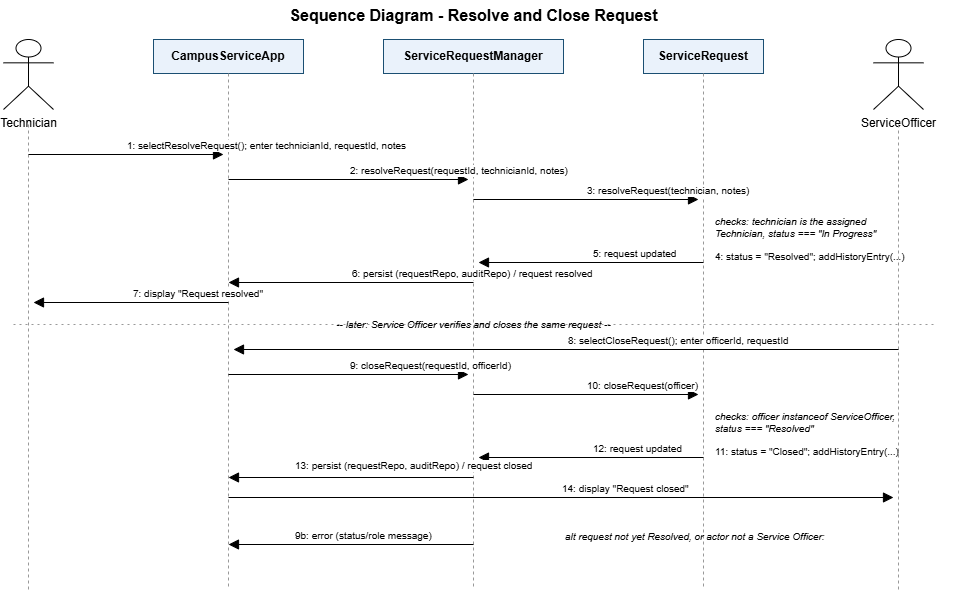

The diagram above was exported from draw.io. Its source (the exported page's mxGraphModel, read from the mxfile embedded in the PNG):
<mxGraphModel dx="737" dy="491" grid="1" gridSize="10" guides="1" tooltips="1" connect="1" arrows="1" fold="1" page="1" pageScale="1" pageWidth="1050" pageHeight="640" math="0" shadow="0">
  <root>
    <mxCell id="0" />
    <mxCell id="1" parent="0" />
    <mxCell id="title" parent="1" style="text;html=1;align=center;fontSize=16;fontStyle=1;" value="Sequence Diagram - Resolve and Close Request" vertex="1">
      <mxGeometry height="30" width="380" x="310" y="5" as="geometry" />
    </mxCell>
    <mxCell id="actorTech" parent="1" style="shape=umlActor;verticalLabelPosition=bottom;verticalAlign=top;html=1;outlineConnect=0;" value="Technician" vertex="1">
      <mxGeometry height="70" width="50" x="30" y="45" as="geometry" />
    </mxCell>
    <mxCell id="app" parent="1" style="rounded=0;whiteSpace=wrap;html=1;fillColor=#eaf2fb;strokeColor=#1b4f72;fontStyle=1;" value="CampusServiceApp" vertex="1">
      <mxGeometry height="34" width="150" x="180" y="45" as="geometry" />
    </mxCell>
    <mxCell id="mgr" parent="1" style="rounded=0;whiteSpace=wrap;html=1;fillColor=#eaf2fb;strokeColor=#1b4f72;fontStyle=1;" value="ServiceRequestManager" vertex="1">
      <mxGeometry height="34" width="180" x="410" y="45" as="geometry" />
    </mxCell>
    <mxCell id="req" parent="1" style="rounded=0;whiteSpace=wrap;html=1;fillColor=#eaf2fb;strokeColor=#1b4f72;fontStyle=1;" value="ServiceRequest" vertex="1">
      <mxGeometry height="34" width="120" x="670" y="45" as="geometry" />
    </mxCell>
    <mxCell id="actorOfficer" parent="1" style="shape=umlActor;verticalLabelPosition=bottom;verticalAlign=top;html=1;outlineConnect=0;" value="ServiceOfficer" vertex="1">
      <mxGeometry height="70" width="50" x="900" y="45" as="geometry" />
    </mxCell>
    <mxCell id="ll1" edge="1" parent="1" style="html=1;dashed=1;strokeColor=#999999;endArrow=none;startArrow=none;">
      <mxGeometry relative="1" as="geometry">
        <mxPoint x="55" y="130" as="sourcePoint" />
        <mxPoint x="55" y="595" as="targetPoint" />
      </mxGeometry>
    </mxCell>
    <mxCell id="ll2" edge="1" parent="1" style="html=1;dashed=1;strokeColor=#999999;endArrow=none;startArrow=none;">
      <mxGeometry relative="1" as="geometry">
        <mxPoint x="255" y="79" as="sourcePoint" />
        <mxPoint x="255" y="595" as="targetPoint" />
      </mxGeometry>
    </mxCell>
    <mxCell id="ll3" edge="1" parent="1" style="html=1;dashed=1;strokeColor=#999999;endArrow=none;startArrow=none;">
      <mxGeometry relative="1" as="geometry">
        <mxPoint x="500" y="79" as="sourcePoint" />
        <mxPoint x="500" y="595" as="targetPoint" />
      </mxGeometry>
    </mxCell>
    <mxCell id="ll4" edge="1" parent="1" style="html=1;dashed=1;strokeColor=#999999;endArrow=none;startArrow=none;">
      <mxGeometry relative="1" as="geometry">
        <mxPoint x="730" y="79" as="sourcePoint" />
        <mxPoint x="730" y="595" as="targetPoint" />
      </mxGeometry>
    </mxCell>
    <mxCell id="ll5" edge="1" parent="1" style="html=1;dashed=1;strokeColor=#999999;endArrow=none;startArrow=none;">
      <mxGeometry relative="1" as="geometry">
        <mxPoint x="925" y="130" as="sourcePoint" />
        <mxPoint x="925" y="595" as="targetPoint" />
      </mxGeometry>
    </mxCell>
    <mxCell id="m1" edge="1" parent="1" style="html=1;endArrow=block;endFill=1;endSize=8;fontSize=10;align=left;verticalAlign=bottom;" value="1: selectResolveRequest(); enter technicianId, requestId, notes">
      <mxGeometry relative="1" as="geometry">
        <mxPoint x="55" y="160" as="sourcePoint" />
        <mxPoint x="250" y="160" as="targetPoint" />
      </mxGeometry>
    </mxCell>
    <mxCell id="m2" edge="1" parent="1" style="html=1;endArrow=block;endFill=1;endSize=8;fontSize=10;align=left;verticalAlign=bottom;" value="2: resolveRequest(requestId, technicianId, notes)">
      <mxGeometry relative="1" as="geometry">
        <mxPoint x="255" y="185" as="sourcePoint" />
        <mxPoint x="495" y="185" as="targetPoint" />
      </mxGeometry>
    </mxCell>
    <mxCell id="m3" edge="1" parent="1" style="html=1;endArrow=block;endFill=1;endSize=8;fontSize=10;align=left;verticalAlign=bottom;" value="3: resolveRequest(technician, notes)">
      <mxGeometry relative="1" as="geometry">
        <mxPoint x="500" y="205" as="sourcePoint" />
        <mxPoint x="725" y="205" as="targetPoint" />
      </mxGeometry>
    </mxCell>
    <mxCell id="note1" parent="1" style="text;html=1;fontStyle=2;fontSize=10;whiteSpace=wrap;" value="checks: technician is the assigned&#10;Technician, status === &quot;In Progress&quot;" vertex="1">
      <mxGeometry height="35" width="240" x="740" y="215" as="geometry" />
    </mxCell>
    <mxCell id="note2" parent="1" style="text;html=1;fontSize=10;whiteSpace=wrap;" value="4: status = &quot;Resolved&quot;; addHistoryEntry(...)" vertex="1">
      <mxGeometry height="18" width="240" x="740" y="250" as="geometry" />
    </mxCell>
    <mxCell id="m5" edge="1" parent="1" style="html=1;endArrow=block;endFill=1;endSize=8;fontSize=10;align=left;verticalAlign=bottom;" value="5: request updated">
      <mxGeometry relative="1" as="geometry">
        <mxPoint x="730" y="268" as="sourcePoint" />
        <mxPoint x="505" y="268" as="targetPoint" />
      </mxGeometry>
    </mxCell>
    <mxCell id="m6" edge="1" parent="1" style="html=1;endArrow=block;endFill=1;endSize=8;fontSize=10;align=left;verticalAlign=bottom;" value="6: persist (requestRepo, auditRepo) / request resolved">
      <mxGeometry relative="1" as="geometry">
        <mxPoint x="500" y="288" as="sourcePoint" />
        <mxPoint x="255" y="288" as="targetPoint" />
      </mxGeometry>
    </mxCell>
    <mxCell id="m7" edge="1" parent="1" style="html=1;endArrow=block;endFill=1;endSize=8;fontSize=10;align=left;verticalAlign=bottom;" value="7: display &quot;Request resolved&quot;">
      <mxGeometry relative="1" as="geometry">
        <mxPoint x="255" y="308" as="sourcePoint" />
        <mxPoint x="60" y="308" as="targetPoint" />
      </mxGeometry>
    </mxCell>
    <mxCell id="divider" edge="1" parent="1" style="html=1;dashed=1;dashPattern=2 4;strokeColor=#999999;endArrow=none;startArrow=none;">
      <mxGeometry relative="1" as="geometry">
        <mxPoint x="40" y="330" as="sourcePoint" />
        <mxPoint x="960" y="330" as="targetPoint" />
      </mxGeometry>
    </mxCell>
    <mxCell id="dividerlbl" parent="1" style="text;html=1;align=center;fontStyle=2;fontSize=10;" value="-- later: Service Officer verifies and closes the same request --" vertex="1">
      <mxGeometry height="16" width="340" x="330" y="318" as="geometry" />
    </mxCell>
    <mxCell id="m8" edge="1" parent="1" style="html=1;endArrow=block;endFill=1;endSize=8;fontSize=10;align=left;verticalAlign=bottom;" value="8: selectCloseRequest(); enter officerId, requestId">
      <mxGeometry relative="1" as="geometry">
        <mxPoint x="925" y="355" as="sourcePoint" />
        <mxPoint x="260" y="355" as="targetPoint" />
      </mxGeometry>
    </mxCell>
    <mxCell id="m9" edge="1" parent="1" style="html=1;endArrow=block;endFill=1;endSize=8;fontSize=10;align=left;verticalAlign=bottom;" value="9: closeRequest(requestId, officerId)">
      <mxGeometry relative="1" as="geometry">
        <mxPoint x="255" y="380" as="sourcePoint" />
        <mxPoint x="495" y="380" as="targetPoint" />
      </mxGeometry>
    </mxCell>
    <mxCell id="m10" edge="1" parent="1" style="html=1;endArrow=block;endFill=1;endSize=8;fontSize=10;align=left;verticalAlign=bottom;" value="10: closeRequest(officer)">
      <mxGeometry relative="1" as="geometry">
        <mxPoint x="500" y="400" as="sourcePoint" />
        <mxPoint x="725" y="400" as="targetPoint" />
      </mxGeometry>
    </mxCell>
    <mxCell id="note3" parent="1" style="text;html=1;fontStyle=2;fontSize=10;whiteSpace=wrap;" value="checks: officer instanceof ServiceOfficer,&#10;status === &quot;Resolved&quot;" vertex="1">
      <mxGeometry height="35" width="240" x="740" y="410" as="geometry" />
    </mxCell>
    <mxCell id="note4" parent="1" style="text;html=1;fontSize=10;whiteSpace=wrap;" value="11: status = &quot;Closed&quot;; addHistoryEntry(...)" vertex="1">
      <mxGeometry height="18" width="240" x="740" y="445" as="geometry" />
    </mxCell>
    <mxCell id="m12" edge="1" parent="1" style="html=1;endArrow=block;endFill=1;endSize=8;fontSize=10;align=left;verticalAlign=bottom;" value="12: request updated">
      <mxGeometry relative="1" as="geometry">
        <mxPoint x="730" y="463" as="sourcePoint" />
        <mxPoint x="505" y="463" as="targetPoint" />
      </mxGeometry>
    </mxCell>
    <mxCell id="m13" edge="1" parent="1" style="html=1;endArrow=block;endFill=1;endSize=8;fontSize=10;align=left;verticalAlign=bottom;" value="13: persist (requestRepo, auditRepo) / request closed">
      <mxGeometry relative="1" x="0.4694" y="-3" as="geometry">
        <mxPoint as="offset" />
        <mxPoint x="500" y="483" as="sourcePoint" />
        <mxPoint x="255" y="483" as="targetPoint" />
      </mxGeometry>
    </mxCell>
    <mxCell id="m14" edge="1" parent="1" style="html=1;endArrow=block;endFill=1;endSize=8;fontSize=10;align=left;verticalAlign=bottom;" value="14: display &quot;Request closed&quot;">
      <mxGeometry relative="1" as="geometry">
        <mxPoint x="255" y="503" as="sourcePoint" />
        <mxPoint x="920" y="503" as="targetPoint" />
      </mxGeometry>
    </mxCell>
    <mxCell id="altnote" parent="1" style="text;html=1;fontStyle=2;fontSize=10;" value="alt request not yet Resolved, or actor not a Service Officer:" vertex="1">
      <mxGeometry height="18" width="380" x="590" y="530" as="geometry" />
    </mxCell>
    <mxCell id="m9b" edge="1" parent="1" style="html=1;endArrow=block;endFill=1;endSize=8;fontSize=10;align=left;verticalAlign=bottom;" value="9b: error (status/role message)">
      <mxGeometry relative="1" x="0.4694" as="geometry">
        <mxPoint as="offset" />
        <mxPoint x="500" y="550" as="sourcePoint" />
        <mxPoint x="255" y="550" as="targetPoint" />
      </mxGeometry>
    </mxCell>
  </root>
</mxGraphModel>